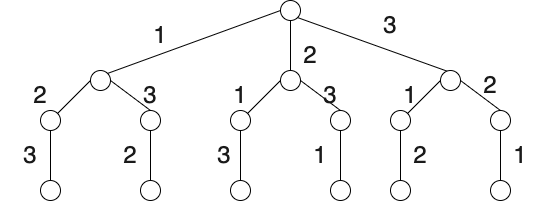

The diagram above was exported from draw.io. Its source (the exported page's mxGraphModel, read from the mxfile embedded in the PNG):
<mxGraphModel dx="1186" dy="603" grid="1" gridSize="10" guides="1" tooltips="1" connect="1" arrows="1" fold="1" page="1" pageScale="1" pageWidth="827" pageHeight="1169" math="0" shadow="0">
  <root>
    <mxCell id="0" />
    <mxCell id="1" parent="0" />
    <mxCell id="y6EBdtiv5EdHSVJfkpme-1" value="" style="ellipse;whiteSpace=wrap;html=1;aspect=fixed;fontSize=24;fontColor=#1A1A1A;" vertex="1" parent="1">
      <mxGeometry x="500" y="90" width="20" height="20" as="geometry" />
    </mxCell>
    <mxCell id="y6EBdtiv5EdHSVJfkpme-2" value="" style="ellipse;whiteSpace=wrap;html=1;aspect=fixed;fontSize=24;fontColor=#1A1A1A;" vertex="1" parent="1">
      <mxGeometry x="310" y="160" width="20" height="20" as="geometry" />
    </mxCell>
    <mxCell id="y6EBdtiv5EdHSVJfkpme-5" value="" style="ellipse;whiteSpace=wrap;html=1;aspect=fixed;fontSize=24;fontColor=#1A1A1A;" vertex="1" parent="1">
      <mxGeometry x="260" y="200" width="20" height="20" as="geometry" />
    </mxCell>
    <mxCell id="y6EBdtiv5EdHSVJfkpme-6" value="" style="ellipse;whiteSpace=wrap;html=1;aspect=fixed;fontSize=24;fontColor=#1A1A1A;" vertex="1" parent="1">
      <mxGeometry x="360" y="200" width="20" height="20" as="geometry" />
    </mxCell>
    <mxCell id="y6EBdtiv5EdHSVJfkpme-20" value="" style="endArrow=none;html=1;rounded=0;fontSize=24;fontColor=#1A1A1A;entryX=0;entryY=0.5;entryDx=0;entryDy=0;exitX=1;exitY=0;exitDx=0;exitDy=0;" edge="1" parent="1" source="y6EBdtiv5EdHSVJfkpme-2" target="y6EBdtiv5EdHSVJfkpme-1">
      <mxGeometry width="50" height="50" relative="1" as="geometry">
        <mxPoint x="390" y="340" as="sourcePoint" />
        <mxPoint x="440" y="290" as="targetPoint" />
      </mxGeometry>
    </mxCell>
    <mxCell id="y6EBdtiv5EdHSVJfkpme-21" value="" style="endArrow=none;html=1;rounded=0;fontSize=24;fontColor=#1A1A1A;entryX=0.5;entryY=1;entryDx=0;entryDy=0;exitX=0.5;exitY=0;exitDx=0;exitDy=0;" edge="1" parent="1" target="y6EBdtiv5EdHSVJfkpme-1">
      <mxGeometry width="50" height="50" relative="1" as="geometry">
        <mxPoint x="510" y="160" as="sourcePoint" />
        <mxPoint x="440" y="290" as="targetPoint" />
      </mxGeometry>
    </mxCell>
    <mxCell id="y6EBdtiv5EdHSVJfkpme-25" value="" style="endArrow=none;html=1;rounded=0;fontSize=24;fontColor=#1A1A1A;entryX=1;entryY=1;entryDx=0;entryDy=0;exitX=0;exitY=0;exitDx=0;exitDy=0;" edge="1" parent="1" target="y6EBdtiv5EdHSVJfkpme-1">
      <mxGeometry width="50" height="50" relative="1" as="geometry">
        <mxPoint x="672.9289321881347" y="162.9289321881347" as="sourcePoint" />
        <mxPoint x="510" y="110" as="targetPoint" />
      </mxGeometry>
    </mxCell>
    <mxCell id="y6EBdtiv5EdHSVJfkpme-26" value="" style="endArrow=none;html=1;rounded=0;fontSize=24;fontColor=#1A1A1A;entryX=1;entryY=0;entryDx=0;entryDy=0;exitX=0;exitY=0.5;exitDx=0;exitDy=0;" edge="1" parent="1" source="y6EBdtiv5EdHSVJfkpme-2" target="y6EBdtiv5EdHSVJfkpme-5">
      <mxGeometry width="50" height="50" relative="1" as="geometry">
        <mxPoint x="337.0710678118653" y="172.9289321881347" as="sourcePoint" />
        <mxPoint x="510" y="110" as="targetPoint" />
      </mxGeometry>
    </mxCell>
    <mxCell id="y6EBdtiv5EdHSVJfkpme-27" value="" style="endArrow=none;html=1;rounded=0;fontSize=24;fontColor=#1A1A1A;entryX=0.5;entryY=0;entryDx=0;entryDy=0;" edge="1" parent="1" target="y6EBdtiv5EdHSVJfkpme-6">
      <mxGeometry width="50" height="50" relative="1" as="geometry">
        <mxPoint x="330" y="170" as="sourcePoint" />
        <mxPoint x="287.0710678118653" y="212.9289321881347" as="targetPoint" />
      </mxGeometry>
    </mxCell>
    <mxCell id="y6EBdtiv5EdHSVJfkpme-29" value="" style="ellipse;whiteSpace=wrap;html=1;aspect=fixed;fontSize=24;fontColor=#1A1A1A;" vertex="1" parent="1">
      <mxGeometry x="500" y="160" width="20" height="20" as="geometry" />
    </mxCell>
    <mxCell id="y6EBdtiv5EdHSVJfkpme-30" value="" style="ellipse;whiteSpace=wrap;html=1;aspect=fixed;fontSize=24;fontColor=#1A1A1A;" vertex="1" parent="1">
      <mxGeometry x="450" y="200" width="20" height="20" as="geometry" />
    </mxCell>
    <mxCell id="y6EBdtiv5EdHSVJfkpme-31" value="" style="ellipse;whiteSpace=wrap;html=1;aspect=fixed;fontSize=24;fontColor=#1A1A1A;" vertex="1" parent="1">
      <mxGeometry x="550" y="200" width="20" height="20" as="geometry" />
    </mxCell>
    <mxCell id="y6EBdtiv5EdHSVJfkpme-32" value="" style="endArrow=none;html=1;rounded=0;fontSize=24;fontColor=#1A1A1A;entryX=1;entryY=0;entryDx=0;entryDy=0;exitX=0;exitY=0.5;exitDx=0;exitDy=0;" edge="1" parent="1" source="y6EBdtiv5EdHSVJfkpme-29" target="y6EBdtiv5EdHSVJfkpme-30">
      <mxGeometry width="50" height="50" relative="1" as="geometry">
        <mxPoint x="527.0710678118653" y="172.9289321881347" as="sourcePoint" />
        <mxPoint x="700" y="110" as="targetPoint" />
      </mxGeometry>
    </mxCell>
    <mxCell id="y6EBdtiv5EdHSVJfkpme-33" value="" style="endArrow=none;html=1;rounded=0;fontSize=24;fontColor=#1A1A1A;entryX=0.5;entryY=0;entryDx=0;entryDy=0;" edge="1" parent="1" target="y6EBdtiv5EdHSVJfkpme-31">
      <mxGeometry width="50" height="50" relative="1" as="geometry">
        <mxPoint x="520" y="170" as="sourcePoint" />
        <mxPoint x="477.0710678118653" y="212.9289321881347" as="targetPoint" />
      </mxGeometry>
    </mxCell>
    <mxCell id="y6EBdtiv5EdHSVJfkpme-34" value="" style="ellipse;whiteSpace=wrap;html=1;aspect=fixed;fontSize=24;fontColor=#1A1A1A;" vertex="1" parent="1">
      <mxGeometry x="660" y="160" width="20" height="20" as="geometry" />
    </mxCell>
    <mxCell id="y6EBdtiv5EdHSVJfkpme-35" value="" style="ellipse;whiteSpace=wrap;html=1;aspect=fixed;fontSize=24;fontColor=#1A1A1A;" vertex="1" parent="1">
      <mxGeometry x="610" y="200" width="20" height="20" as="geometry" />
    </mxCell>
    <mxCell id="y6EBdtiv5EdHSVJfkpme-36" value="" style="ellipse;whiteSpace=wrap;html=1;aspect=fixed;fontSize=24;fontColor=#1A1A1A;" vertex="1" parent="1">
      <mxGeometry x="710" y="200" width="20" height="20" as="geometry" />
    </mxCell>
    <mxCell id="y6EBdtiv5EdHSVJfkpme-37" value="" style="endArrow=none;html=1;rounded=0;fontSize=24;fontColor=#1A1A1A;entryX=1;entryY=0;entryDx=0;entryDy=0;exitX=0;exitY=0.5;exitDx=0;exitDy=0;" edge="1" parent="1" source="y6EBdtiv5EdHSVJfkpme-34" target="y6EBdtiv5EdHSVJfkpme-35">
      <mxGeometry width="50" height="50" relative="1" as="geometry">
        <mxPoint x="687.0710678118653" y="172.9289321881347" as="sourcePoint" />
        <mxPoint x="860" y="110" as="targetPoint" />
      </mxGeometry>
    </mxCell>
    <mxCell id="y6EBdtiv5EdHSVJfkpme-38" value="" style="endArrow=none;html=1;rounded=0;fontSize=24;fontColor=#1A1A1A;entryX=0.5;entryY=0;entryDx=0;entryDy=0;" edge="1" parent="1" target="y6EBdtiv5EdHSVJfkpme-36">
      <mxGeometry width="50" height="50" relative="1" as="geometry">
        <mxPoint x="680" y="170" as="sourcePoint" />
        <mxPoint x="637.0710678118653" y="212.9289321881347" as="targetPoint" />
      </mxGeometry>
    </mxCell>
    <mxCell id="y6EBdtiv5EdHSVJfkpme-39" value="1" style="text;html=1;strokeColor=none;fillColor=none;align=center;verticalAlign=middle;whiteSpace=wrap;rounded=0;fontSize=24;fontColor=#1A1A1A;" vertex="1" parent="1">
      <mxGeometry x="350" y="110" width="60" height="30" as="geometry" />
    </mxCell>
    <mxCell id="y6EBdtiv5EdHSVJfkpme-45" value="2" style="text;html=1;strokeColor=none;fillColor=none;align=center;verticalAlign=middle;whiteSpace=wrap;rounded=0;fontSize=24;fontColor=#1A1A1A;" vertex="1" parent="1">
      <mxGeometry x="500" y="130" width="60" height="30" as="geometry" />
    </mxCell>
    <mxCell id="y6EBdtiv5EdHSVJfkpme-49" value="3" style="text;html=1;strokeColor=none;fillColor=none;align=center;verticalAlign=middle;whiteSpace=wrap;rounded=0;fontSize=24;fontColor=#1A1A1A;" vertex="1" parent="1">
      <mxGeometry x="580" y="100" width="60" height="30" as="geometry" />
    </mxCell>
    <mxCell id="y6EBdtiv5EdHSVJfkpme-50" value="2" style="text;html=1;strokeColor=none;fillColor=none;align=center;verticalAlign=middle;whiteSpace=wrap;rounded=0;fontSize=24;fontColor=#1A1A1A;" vertex="1" parent="1">
      <mxGeometry x="230" y="170" width="60" height="30" as="geometry" />
    </mxCell>
    <mxCell id="y6EBdtiv5EdHSVJfkpme-51" value="3" style="text;html=1;strokeColor=none;fillColor=none;align=center;verticalAlign=middle;whiteSpace=wrap;rounded=0;fontSize=24;fontColor=#1A1A1A;" vertex="1" parent="1">
      <mxGeometry x="340" y="170" width="60" height="30" as="geometry" />
    </mxCell>
    <mxCell id="y6EBdtiv5EdHSVJfkpme-52" value="1" style="text;html=1;strokeColor=none;fillColor=none;align=center;verticalAlign=middle;whiteSpace=wrap;rounded=0;fontSize=24;fontColor=#1A1A1A;" vertex="1" parent="1">
      <mxGeometry x="430" y="170" width="60" height="30" as="geometry" />
    </mxCell>
    <mxCell id="y6EBdtiv5EdHSVJfkpme-54" value="3" style="text;html=1;strokeColor=none;fillColor=none;align=center;verticalAlign=middle;whiteSpace=wrap;rounded=0;fontSize=24;fontColor=#1A1A1A;" vertex="1" parent="1">
      <mxGeometry x="520" y="170" width="60" height="30" as="geometry" />
    </mxCell>
    <mxCell id="y6EBdtiv5EdHSVJfkpme-55" value="1&lt;span style=&quot;color: rgba(0, 0, 0, 0); font-family: monospace; font-size: 0px; text-align: start;&quot;&gt;%3CmxGraphModel%3E%3Croot%3E%3CmxCell%20id%3D%220%22%2F%3E%3CmxCell%20id%3D%221%22%20parent%3D%220%22%2F%3E%3CmxCell%20id%3D%222%22%20value%3D%221%22%20style%3D%22text%3Bhtml%3D1%3BstrokeColor%3Dnone%3BfillColor%3Dnone%3Balign%3Dcenter%3BverticalAlign%3Dmiddle%3BwhiteSpace%3Dwrap%3Brounded%3D0%3BfontSize%3D24%3BfontColor%3D%231A1A1A%3B%22%20vertex%3D%221%22%20parent%3D%221%22%3E%3CmxGeometry%20x%3D%22350%22%20y%3D%22110%22%20width%3D%2260%22%20height%3D%2230%22%20as%3D%22geometry%22%2F%3E%3C%2FmxCell%3E%3C%2Froot%3E%3C%2FmxGraphModel%3E&lt;/span&gt;" style="text;html=1;strokeColor=none;fillColor=none;align=center;verticalAlign=middle;whiteSpace=wrap;rounded=0;fontSize=24;fontColor=#1A1A1A;" vertex="1" parent="1">
      <mxGeometry x="600" y="170" width="60" height="30" as="geometry" />
    </mxCell>
    <mxCell id="y6EBdtiv5EdHSVJfkpme-56" value="2" style="text;html=1;strokeColor=none;fillColor=none;align=center;verticalAlign=middle;whiteSpace=wrap;rounded=0;fontSize=24;fontColor=#1A1A1A;" vertex="1" parent="1">
      <mxGeometry x="680" y="160" width="60" height="30" as="geometry" />
    </mxCell>
    <mxCell id="y6EBdtiv5EdHSVJfkpme-57" value="" style="ellipse;whiteSpace=wrap;html=1;aspect=fixed;fontSize=24;fontColor=#1A1A1A;" vertex="1" parent="1">
      <mxGeometry x="260" y="270" width="20" height="20" as="geometry" />
    </mxCell>
    <mxCell id="y6EBdtiv5EdHSVJfkpme-58" value="" style="endArrow=none;html=1;rounded=0;fontSize=24;fontColor=#1A1A1A;entryX=0.5;entryY=1;entryDx=0;entryDy=0;exitX=0.5;exitY=0;exitDx=0;exitDy=0;" edge="1" parent="1" source="y6EBdtiv5EdHSVJfkpme-57" target="y6EBdtiv5EdHSVJfkpme-5">
      <mxGeometry width="50" height="50" relative="1" as="geometry">
        <mxPoint x="390" y="340" as="sourcePoint" />
        <mxPoint x="440" y="290" as="targetPoint" />
      </mxGeometry>
    </mxCell>
    <mxCell id="y6EBdtiv5EdHSVJfkpme-61" value="" style="ellipse;whiteSpace=wrap;html=1;aspect=fixed;fontSize=24;fontColor=#1A1A1A;" vertex="1" parent="1">
      <mxGeometry x="360" y="270" width="20" height="20" as="geometry" />
    </mxCell>
    <mxCell id="y6EBdtiv5EdHSVJfkpme-62" value="" style="endArrow=none;html=1;rounded=0;fontSize=24;fontColor=#1A1A1A;entryX=0.5;entryY=1;entryDx=0;entryDy=0;exitX=0.5;exitY=0;exitDx=0;exitDy=0;" edge="1" parent="1" source="y6EBdtiv5EdHSVJfkpme-61">
      <mxGeometry width="50" height="50" relative="1" as="geometry">
        <mxPoint x="490" y="340" as="sourcePoint" />
        <mxPoint x="370" y="220" as="targetPoint" />
      </mxGeometry>
    </mxCell>
    <mxCell id="y6EBdtiv5EdHSVJfkpme-63" value="" style="ellipse;whiteSpace=wrap;html=1;aspect=fixed;fontSize=24;fontColor=#1A1A1A;" vertex="1" parent="1">
      <mxGeometry x="450" y="270" width="20" height="20" as="geometry" />
    </mxCell>
    <mxCell id="y6EBdtiv5EdHSVJfkpme-64" value="" style="endArrow=none;html=1;rounded=0;fontSize=24;fontColor=#1A1A1A;entryX=0.5;entryY=1;entryDx=0;entryDy=0;exitX=0.5;exitY=0;exitDx=0;exitDy=0;" edge="1" parent="1" source="y6EBdtiv5EdHSVJfkpme-63">
      <mxGeometry width="50" height="50" relative="1" as="geometry">
        <mxPoint x="580" y="340" as="sourcePoint" />
        <mxPoint x="460" y="220" as="targetPoint" />
      </mxGeometry>
    </mxCell>
    <mxCell id="y6EBdtiv5EdHSVJfkpme-65" value="" style="ellipse;whiteSpace=wrap;html=1;aspect=fixed;fontSize=24;fontColor=#1A1A1A;" vertex="1" parent="1">
      <mxGeometry x="550" y="270" width="20" height="20" as="geometry" />
    </mxCell>
    <mxCell id="y6EBdtiv5EdHSVJfkpme-66" value="" style="endArrow=none;html=1;rounded=0;fontSize=24;fontColor=#1A1A1A;entryX=0.5;entryY=1;entryDx=0;entryDy=0;exitX=0.5;exitY=0;exitDx=0;exitDy=0;" edge="1" parent="1" source="y6EBdtiv5EdHSVJfkpme-65">
      <mxGeometry width="50" height="50" relative="1" as="geometry">
        <mxPoint x="680" y="340" as="sourcePoint" />
        <mxPoint x="560" y="220" as="targetPoint" />
      </mxGeometry>
    </mxCell>
    <mxCell id="y6EBdtiv5EdHSVJfkpme-67" value="" style="ellipse;whiteSpace=wrap;html=1;aspect=fixed;fontSize=24;fontColor=#1A1A1A;" vertex="1" parent="1">
      <mxGeometry x="610" y="270" width="20" height="20" as="geometry" />
    </mxCell>
    <mxCell id="y6EBdtiv5EdHSVJfkpme-68" value="" style="endArrow=none;html=1;rounded=0;fontSize=24;fontColor=#1A1A1A;entryX=0.5;entryY=1;entryDx=0;entryDy=0;exitX=0.5;exitY=0;exitDx=0;exitDy=0;" edge="1" parent="1" source="y6EBdtiv5EdHSVJfkpme-67">
      <mxGeometry width="50" height="50" relative="1" as="geometry">
        <mxPoint x="740" y="340" as="sourcePoint" />
        <mxPoint x="620" y="220" as="targetPoint" />
      </mxGeometry>
    </mxCell>
    <mxCell id="y6EBdtiv5EdHSVJfkpme-69" value="" style="ellipse;whiteSpace=wrap;html=1;aspect=fixed;fontSize=24;fontColor=#1A1A1A;" vertex="1" parent="1">
      <mxGeometry x="710" y="270" width="20" height="20" as="geometry" />
    </mxCell>
    <mxCell id="y6EBdtiv5EdHSVJfkpme-70" value="" style="endArrow=none;html=1;rounded=0;fontSize=24;fontColor=#1A1A1A;entryX=0.5;entryY=1;entryDx=0;entryDy=0;exitX=0.5;exitY=0;exitDx=0;exitDy=0;" edge="1" parent="1" source="y6EBdtiv5EdHSVJfkpme-69">
      <mxGeometry width="50" height="50" relative="1" as="geometry">
        <mxPoint x="840" y="340" as="sourcePoint" />
        <mxPoint x="720" y="220" as="targetPoint" />
      </mxGeometry>
    </mxCell>
    <mxCell id="y6EBdtiv5EdHSVJfkpme-71" value="3" style="text;html=1;strokeColor=none;fillColor=none;align=center;verticalAlign=middle;whiteSpace=wrap;rounded=0;fontSize=24;fontColor=#1A1A1A;" vertex="1" parent="1">
      <mxGeometry x="220" y="230" width="60" height="30" as="geometry" />
    </mxCell>
    <mxCell id="y6EBdtiv5EdHSVJfkpme-74" value="2" style="text;html=1;strokeColor=none;fillColor=none;align=center;verticalAlign=middle;whiteSpace=wrap;rounded=0;fontSize=24;fontColor=#1A1A1A;" vertex="1" parent="1">
      <mxGeometry x="320" y="230" width="60" height="30" as="geometry" />
    </mxCell>
    <mxCell id="y6EBdtiv5EdHSVJfkpme-75" value="3" style="text;html=1;strokeColor=none;fillColor=none;align=center;verticalAlign=middle;whiteSpace=wrap;rounded=0;fontSize=24;fontColor=#1A1A1A;" vertex="1" parent="1">
      <mxGeometry x="414" y="230" width="60" height="30" as="geometry" />
    </mxCell>
    <mxCell id="y6EBdtiv5EdHSVJfkpme-78" value="1" style="text;html=1;strokeColor=none;fillColor=none;align=center;verticalAlign=middle;whiteSpace=wrap;rounded=0;fontSize=24;fontColor=#1A1A1A;" vertex="1" parent="1">
      <mxGeometry x="510" y="230" width="60" height="30" as="geometry" />
    </mxCell>
    <mxCell id="y6EBdtiv5EdHSVJfkpme-79" value="2" style="text;html=1;strokeColor=none;fillColor=none;align=center;verticalAlign=middle;whiteSpace=wrap;rounded=0;fontSize=24;fontColor=#1A1A1A;" vertex="1" parent="1">
      <mxGeometry x="610" y="230" width="60" height="30" as="geometry" />
    </mxCell>
    <mxCell id="y6EBdtiv5EdHSVJfkpme-80" value="1" style="text;html=1;strokeColor=none;fillColor=none;align=center;verticalAlign=middle;whiteSpace=wrap;rounded=0;fontSize=24;fontColor=#1A1A1A;" vertex="1" parent="1">
      <mxGeometry x="710" y="230" width="60" height="30" as="geometry" />
    </mxCell>
  </root>
</mxGraphModel>